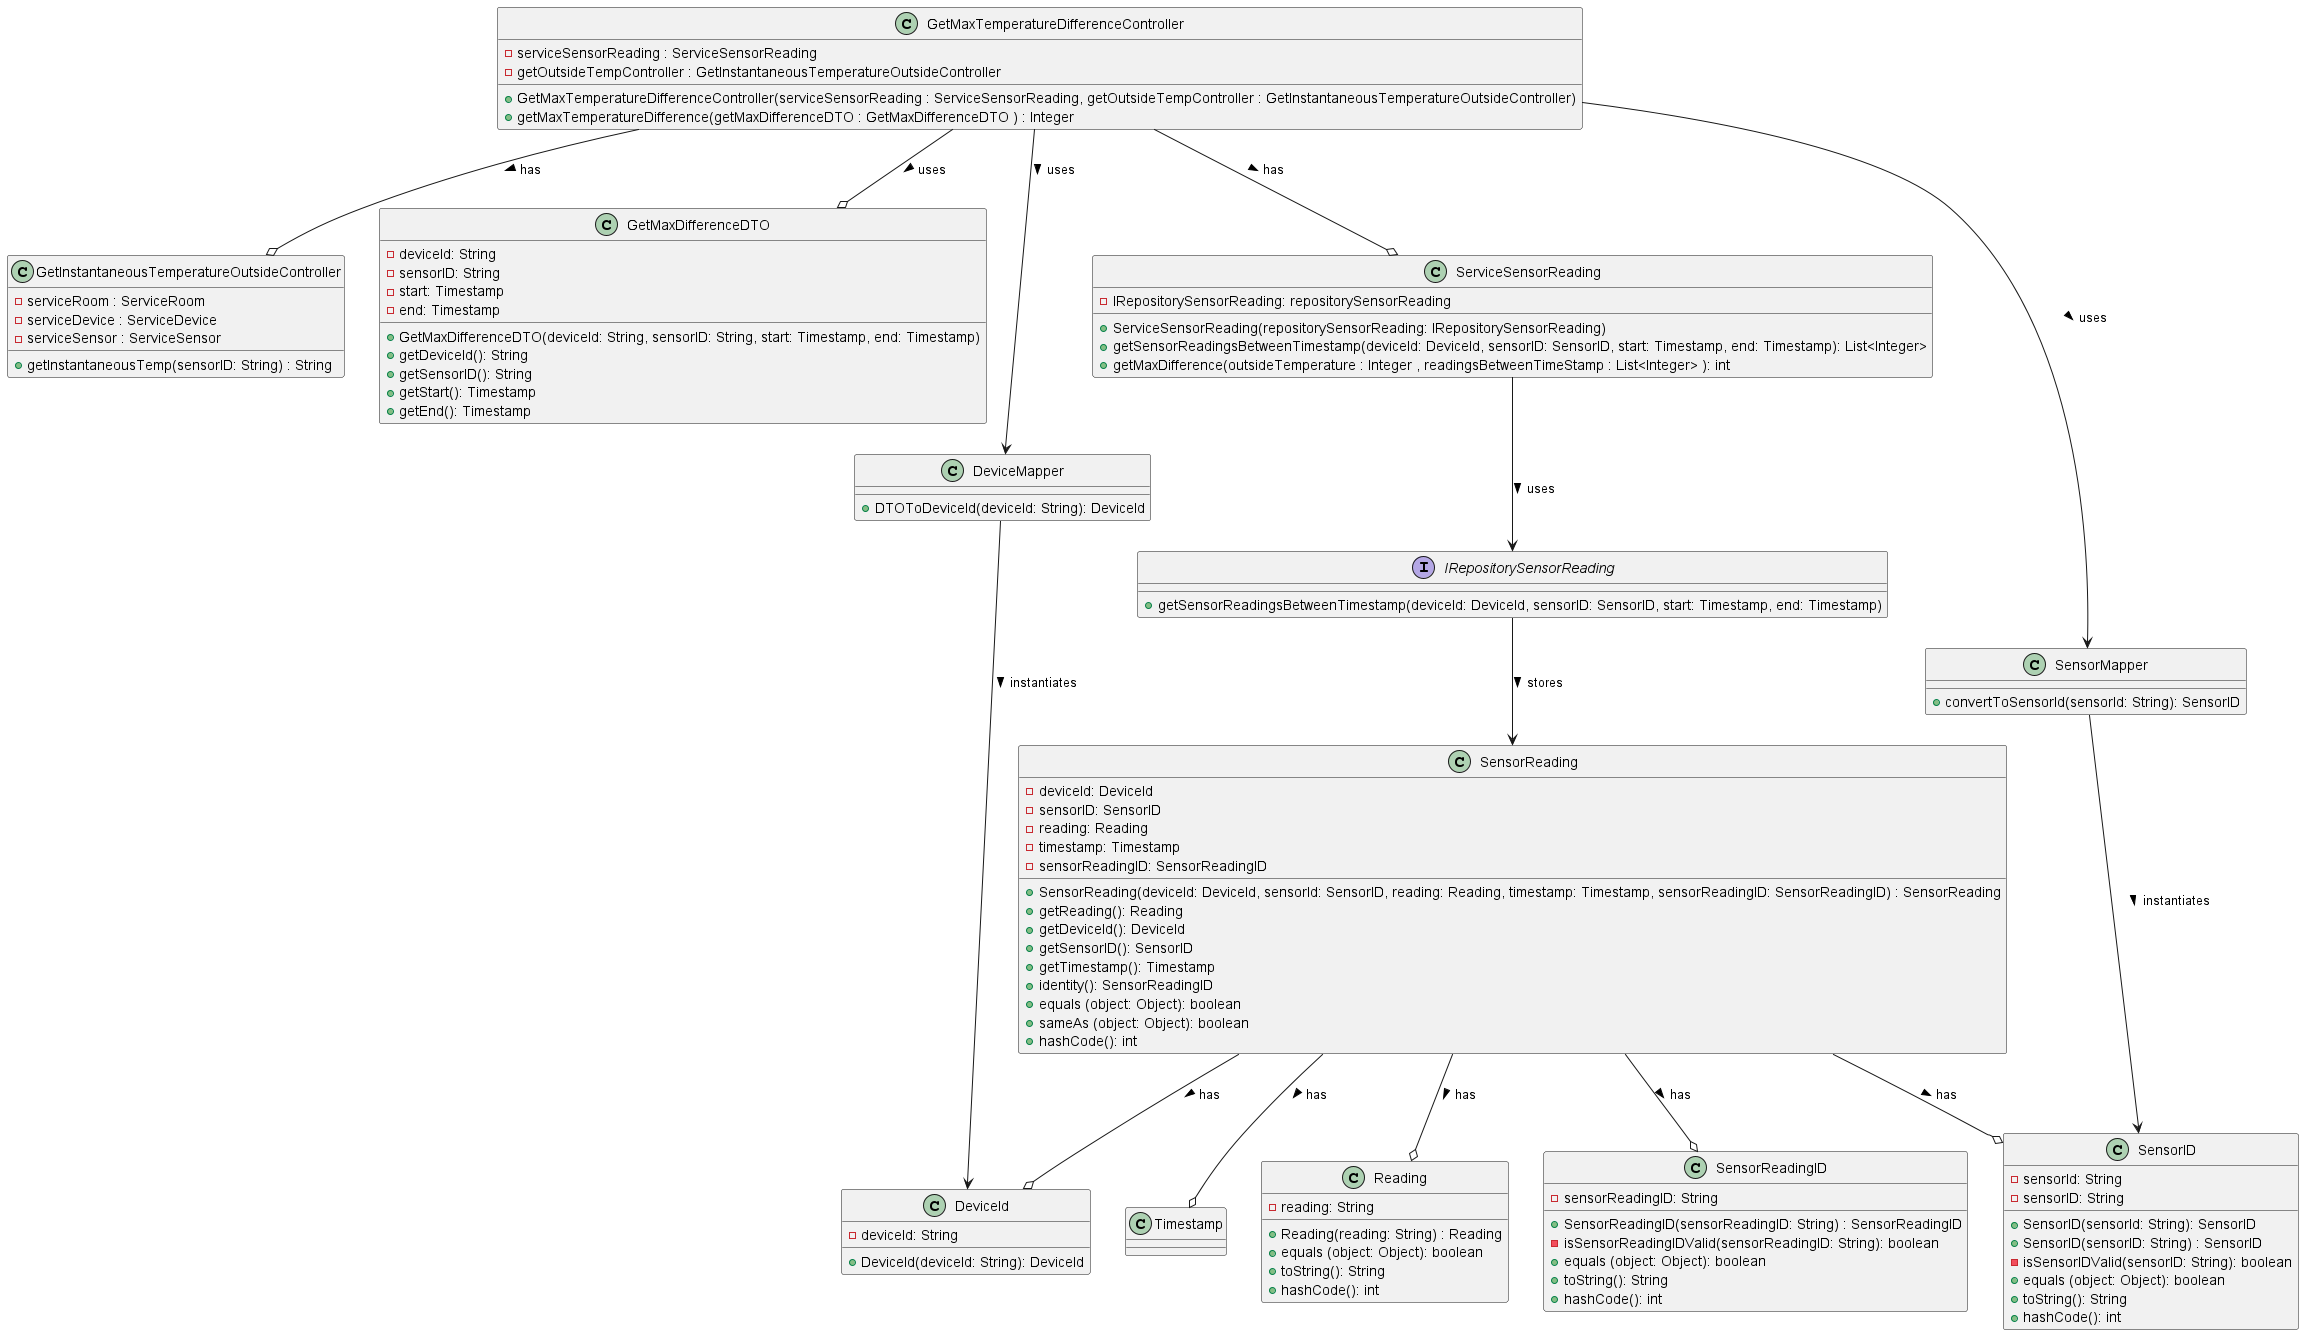

The diagram above was rendered by PlantUML. Its source (embedded in the PNG):
@startuml
'https://plantuml.com/class-diagram

'left to right direction

class GetMaxTemperatureDifferenceController
class GetInstantaneousTemperatureOutsideController

class GetMaxDifferenceDTO
class ServiceSensorReading

class DeviceMapper
class SensorMapper

interface IRepositorySensorReading
class SensorReading

class DeviceId
class SensorID
class Reading
class SensorReadingID
class Timestamp

GetMaxTemperatureDifferenceController --o GetInstantaneousTemperatureOutsideController : has >
GetMaxTemperatureDifferenceController --o ServiceSensorReading : has >
GetMaxTemperatureDifferenceController --o GetMaxDifferenceDTO : uses >

GetMaxTemperatureDifferenceController --> DeviceMapper : uses >
GetMaxTemperatureDifferenceController --> SensorMapper : uses >

DeviceMapper --> DeviceId : instantiates >
SensorMapper --> SensorID : instantiates >

ServiceSensorReading --> IRepositorySensorReading : uses >
IRepositorySensorReading --> SensorReading : stores >

SensorReading --o DeviceId : has >
SensorReading --o SensorID : has >
SensorReading --o Reading : has >
SensorReading --o Timestamp : has >
SensorReading --o SensorReadingID : has >

class GetMaxTemperatureDifferenceController {
- serviceSensorReading : ServiceSensorReading
- getOutsideTempController : GetInstantaneousTemperatureOutsideController
+ GetMaxTemperatureDifferenceController(serviceSensorReading : ServiceSensorReading, getOutsideTempController : GetInstantaneousTemperatureOutsideController)
+ getMaxTemperatureDifference(getMaxDifferenceDTO : GetMaxDifferenceDTO ) : Integer
}

class ServiceSensorReading {
- IRepositorySensorReading: repositorySensorReading
+ ServiceSensorReading(repositorySensorReading: IRepositorySensorReading)
+ getSensorReadingsBetweenTimestamp(deviceId: DeviceId, sensorID: SensorID, start: Timestamp, end: Timestamp): List<Integer>
+ getMaxDifference(outsideTemperature : Integer , readingsBetweenTimeStamp : List<Integer> ): int
}

class GetInstantaneousTemperatureOutsideController {
- serviceRoom : ServiceRoom
- serviceDevice : ServiceDevice
- serviceSensor : ServiceSensor
+ getInstantaneousTemp(sensorID: String) : String
}

class GetMaxDifferenceDTO {
- deviceId: String
- sensorID: String
- start: Timestamp
- end: Timestamp
+ GetMaxDifferenceDTO(deviceId: String, sensorID: String, start: Timestamp, end: Timestamp)
+ getDeviceId(): String
+ getSensorID(): String
+ getStart(): Timestamp
+ getEnd(): Timestamp
}

interface IRepositorySensorReading {
+getSensorReadingsBetweenTimestamp(deviceId: DeviceId, sensorID: SensorID, start: Timestamp, end: Timestamp)
}

class DeviceMapper {
+ DTOToDeviceId(deviceId: String): DeviceId
}

class DeviceId {
- deviceId: String
+ DeviceId(deviceId: String): DeviceId
}

class SensorMapper {
+ convertToSensorId(sensorId: String): SensorID
}

class SensorID {
- sensorId: String
+ SensorID(sensorId: String): SensorID
}

class SensorID {
- sensorID: String
+ SensorID(sensorID: String) : SensorID
- isSensorIDValid(sensorID: String): boolean
+ equals (object: Object): boolean
+ toString(): String
+ hashCode(): int
}

class Reading {
- reading: String
+ Reading(reading: String) : Reading
+ equals (object: Object): boolean
+ toString(): String
+ hashCode(): int
}

class SensorReadingID {
- sensorReadingID: String
+ SensorReadingID(sensorReadingID: String) : SensorReadingID
- isSensorReadingIDValid(sensorReadingID: String): boolean
+ equals (object: Object): boolean
+ toString(): String
+ hashCode(): int
}

class Timestamp {
}



class SensorReading {
- deviceId: DeviceId
- sensorID: SensorID
- reading: Reading
- timestamp: Timestamp
- sensorReadingID: SensorReadingID
+ SensorReading(deviceId: DeviceId, sensorId: SensorID, reading: Reading, timestamp: Timestamp, sensorReadingID: SensorReadingID) : SensorReading
+ getReading(): Reading
+ getDeviceId(): DeviceId
+ getSensorID(): SensorID
+ getTimestamp(): Timestamp
+ identity(): SensorReadingID
+ equals (object: Object): boolean
+ sameAs (object: Object): boolean
+ hashCode(): int
}




@enduml